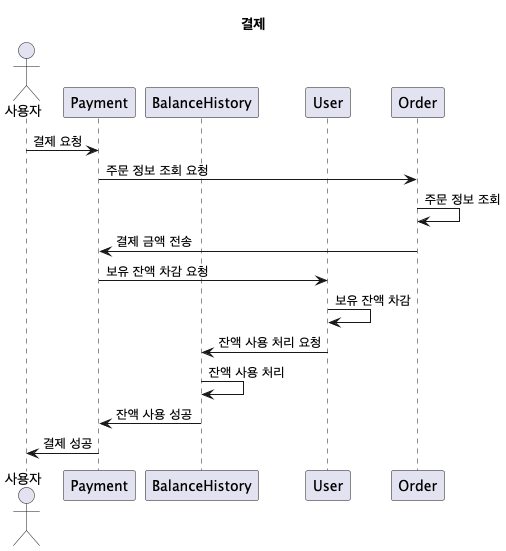

The diagram above was rendered by PlantUML. Its source (embedded in the PNG):
@startuml
title 결제
actor "사용자" as Users
participant "Payment" as Payment
participant "BalanceHistory" as BalanceHistory
participant "User" as User
participant "Order" as Order

Users -> Payment : 결제 요청
Payment -> Order : 주문 정보 조회 요청
Order -> Order : 주문 정보 조회
Order -> Payment : 결제 금액 전송
Payment -> User : 보유 잔액 차감 요청
User -> User : 보유 잔액 차감
User -> BalanceHistory : 잔액 사용 처리 요청
BalanceHistory -> BalanceHistory : 잔액 사용 처리
BalanceHistory -> Payment : 잔액 사용 성공
Payment -> Users : 결제 성공
@enduml